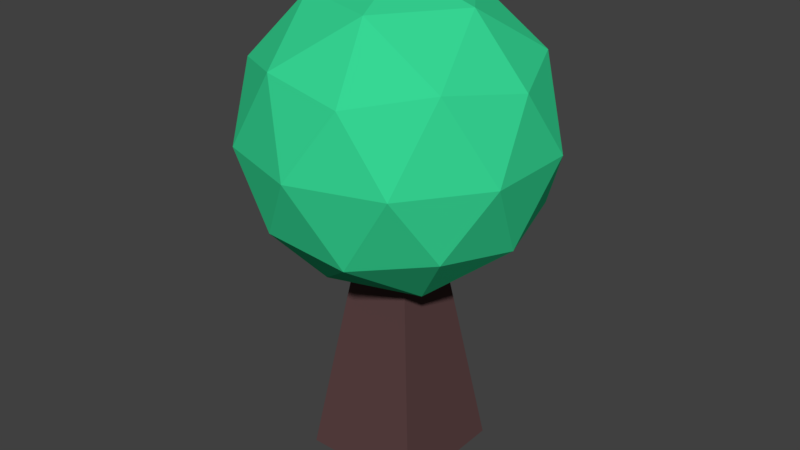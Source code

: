 # Source: ArbolTipo3.1.blend  (saved by Blender 2.79.0; exported with 4.5.12 LTS)
import bpy
from mathutils import Matrix  # noqa: F401  (used for matrix-valued properties, if any)

bpy.ops.wm.read_factory_settings(use_empty=True)
scene = bpy.context.scene
scene.name = 'Scene'

# ---- collections
col_collection_1 = bpy.data.collections.new('Collection 1'); scene.collection.children.link(col_collection_1)

# ---- materials (node trees are filled in below, after node groups)
mat_material_002 = bpy.data.materials.new('Material.002')
mat_material_002.alpha_threshold = 0.0
mat_material_002.use_transparent_shadow = False
mat_material_002.diffuse_color = (0.03797, 0.6738, 0.2962, 1.0)
mat_material_002.roughness = 0.5
mat_material_001 = bpy.data.materials.new('Material.001')
mat_material_001.alpha_threshold = 0.0
mat_material_001.use_transparent_shadow = False
mat_material_001.diffuse_color = (0.1065, 0.0553, 0.05576, 1.0)
mat_material_001.roughness = 0.5

# ---- material node trees

# ---- world
world_world = bpy.data.worlds.new('World'); scene.world = world_world
world_world.color = (0.05088, 0.05088, 0.05088)
world_world.use_sun_shadow = False
world_world.sun_shadow_jitter_overblur = 0.0
world_world.cycles.sampling_method = 'MANUAL'

# ---- meshes
me_icosphere = bpy.data.meshes.new('Icosphere')
me_icosphere.from_pydata([(0.0, 0.0, -1.0), (0.7236, -0.5257, -0.4472), (-0.2764, -0.8506, -0.4472), (-0.8944, 0.0, -0.4472), (-0.2764, 0.8506, -0.4472), (0.7236, 0.5257, -0.4472), (0.2764, -0.8506, 0.4472), (-0.7236, -0.5257, 0.4472), (-0.7236, 0.5257, 0.4472), (0.2764, 0.8506, 0.4472), (0.8944, 0.0, 0.4472), (0.0, 0.0, 1.0), (-0.1625, -0.5, -0.8507), (0.4253, -0.309, -0.8507), (0.2629, -0.809, -0.5257), (0.8506, 0.0, -0.5257), (0.4253, 0.309, -0.8507), (-0.5257, 0.0, -0.8507), (-0.6882, -0.5, -0.5257), (-0.1625, 0.5, -0.8507), (-0.6882, 0.5, -0.5257), (0.2629, 0.809, -0.5257), (0.9511, -0.309, 0.0), (0.9511, 0.309, 0.0), (0.0, -1.0, 0.0), (0.5878, -0.809, 0.0), (-0.9511, -0.309, 0.0), (-0.5878, -0.809, 0.0), (-0.5878, 0.809, 0.0), (-0.9511, 0.309, 0.0), (0.5878, 0.809, 0.0), (0.0, 1.0, 0.0), (0.6882, -0.5, 0.5257), (-0.2629, -0.809, 0.5257), (-0.8506, 0.0, 0.5257), (-0.2629, 0.809, 0.5257), (0.6882, 0.5, 0.5257), (0.1625, -0.5, 0.8507), (0.5257, 0.0, 0.8507), (-0.4253, -0.309, 0.8507), (-0.4253, 0.309, 0.8507), (0.1625, 0.5, 0.8507)], [], [(0, 13, 12), (1, 13, 15), (0, 12, 17), (0, 17, 19), (0, 19, 16), (1, 15, 22), (2, 14, 24), (3, 18, 26), (4, 20, 28), (5, 21, 30), (1, 22, 25), (2, 24, 27), (3, 26, 29), (4, 28, 31), (5, 30, 23), (6, 32, 37), (7, 33, 39), (8, 34, 40), (9, 35, 41), (10, 36, 38), (38, 41, 11), (38, 36, 41), (36, 9, 41), (41, 40, 11), (41, 35, 40), (35, 8, 40), (40, 39, 11), (40, 34, 39), (34, 7, 39), (39, 37, 11), (39, 33, 37), (33, 6, 37), (37, 38, 11), (37, 32, 38), (32, 10, 38), (23, 36, 10), (23, 30, 36), (30, 9, 36), (31, 35, 9), (31, 28, 35), (28, 8, 35), (29, 34, 8), (29, 26, 34), (26, 7, 34), (27, 33, 7), (27, 24, 33), (24, 6, 33), (25, 32, 6), (25, 22, 32), (22, 10, 32), (30, 31, 9), (30, 21, 31), (21, 4, 31), (28, 29, 8), (28, 20, 29), (20, 3, 29), (26, 27, 7), (26, 18, 27), (18, 2, 27), (24, 25, 6), (24, 14, 25), (14, 1, 25), (22, 23, 10), (22, 15, 23), (15, 5, 23), (16, 21, 5), (16, 19, 21), (19, 4, 21), (19, 20, 4), (19, 17, 20), (17, 3, 20), (17, 18, 3), (17, 12, 18), (12, 2, 18), (15, 16, 5), (15, 13, 16), (13, 0, 16), (12, 14, 2), (12, 13, 14), (13, 1, 14)])
me_icosphere.materials.append(mat_material_002)
me_icosphere.use_remesh_preserve_volume = False
me_icosphere.use_remesh_preserve_attributes = False
me_icosphere.use_mirror_vertex_groups = False
me_icosphere.update()
me_cube_002 = bpy.data.meshes.new('Cube.002')
me_cube_002.from_pydata([(-1.329, -1.329, -1.0), (-0.4955, -0.4955, 1.239), (-1.329, 1.329, -1.0), (-0.4955, 0.4955, 1.239), (1.329, -1.329, -1.0), (0.4955, -0.4955, 1.239), (1.329, 1.329, -1.0), (0.4955, 0.4955, 1.239)], [], [(0, 1, 3, 2), (2, 3, 7, 6), (6, 7, 5, 4), (4, 5, 1, 0), (2, 6, 4, 0), (7, 3, 1, 5)])
me_cube_002.materials.append(mat_material_001)
me_cube_002.use_remesh_preserve_volume = False
me_cube_002.use_remesh_preserve_attributes = False
me_cube_002.use_mirror_vertex_groups = False
me_cube_002.update()

# ---- objects
ob_icosphere = bpy.data.objects.new('Icosphere', me_icosphere)
ob_cube = bpy.data.objects.new('Cube', me_cube_002)

# ---- transforms, parenting, visibility, modifiers, constraints
ob_icosphere.location = (0.0, 0.0, 2.277)
ob_icosphere.scale = (1.519, 1.519, 1.519)
ob_icosphere.lineart.crease_threshold = 0.0
ob_cube.location = (0.0, 0.0, 0.0)
ob_cube.scale = (0.4668, 0.4668, 1.17)
ob_cube.lineart.crease_threshold = 0.0

# ---- collection membership
col_collection_1.objects.link(ob_icosphere)
col_collection_1.objects.link(ob_cube)

# ---- scene / render settings (as saved in the file)
scene.frame_start = 1; scene.frame_end = 250; scene.frame_set(1)
scene.render.engine = 'BLENDER_EEVEE_NEXT'
scene.render.resolution_percentage = 50
scene.render.dither_intensity = 0.0
scene.cycles.use_denoising = False
scene.cycles.samples = 128
scene.cycles.sampling_pattern = 'TABULATED_SOBOL'
scene.cycles.use_adaptive_sampling = False
scene.cycles.use_light_tree = False
scene.cycles.blur_glossy = 0.0
scene.cycles.sample_clamp_indirect = 0.0
scene.view_settings.view_transform = 'Standard'
bpy.context.view_layer.update()

# ---- added for rendering (the .blend has no active camera and no usable light): camera, sun
cam_auto = bpy.data.cameras.new('AutoCamera')
cam_auto.lens = 50.0
cam_auto.sensor_width = 36.0
cam_auto.clip_end = 1000.0
ob_auto_camera = bpy.data.objects.new('AutoCamera', cam_auto)
scene.collection.objects.link(ob_auto_camera)
ob_auto_camera.location = (6.01166, -7.214, 6.12201)
ob_auto_camera.rotation_euler = (1.09748, -7.21219e-08, 0.694738)
scene.camera = ob_auto_camera
light_auto_sun = bpy.data.lights.new('AutoSun', 'SUN')
light_auto_sun.energy = 3.0
light_auto_sun.angle = 0.0523599
ob_auto_sun = bpy.data.objects.new('AutoSun', light_auto_sun)
scene.collection.objects.link(ob_auto_sun)
ob_auto_sun.rotation_euler = (0.872665, 0.174533, 0.523599)
bpy.context.view_layer.update()
